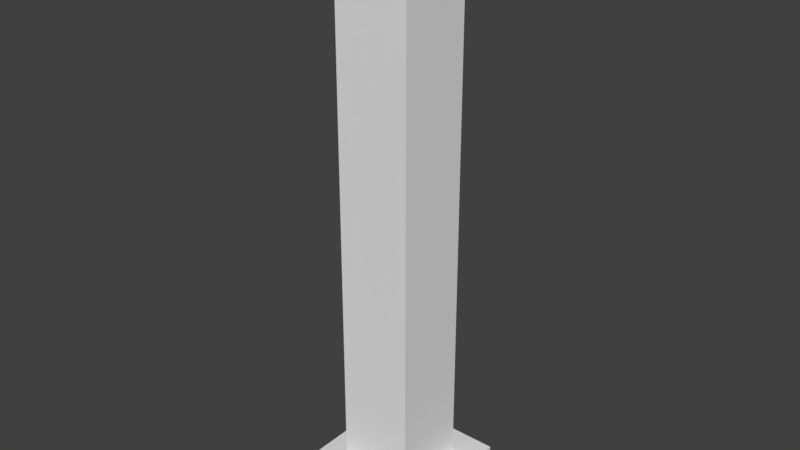 # Source: TallerColumn.blend  (saved by Blender 2.79.0; exported with 4.5.12 LTS)
import bpy
from mathutils import Matrix  # noqa: F401  (used for matrix-valued properties, if any)

bpy.ops.wm.read_factory_settings(use_empty=True)
scene = bpy.context.scene
scene.name = 'Scene'

# ---- collections
col_collection_1 = bpy.data.collections.new('Collection 1'); scene.collection.children.link(col_collection_1)

# ---- materials (node trees are filled in below, after node groups)
mat_material = bpy.data.materials.new('Material')
mat_material.alpha_threshold = 0.0
mat_material.use_transparent_shadow = False
mat_material.roughness = 0.5
mat_material.line_color = (0.0, 0.0, 0.0, 1.0)

# ---- material node trees

# ---- world
world_world = bpy.data.worlds.new('World'); scene.world = world_world
world_world.color = (0.05088, 0.05088, 0.05088)
world_world.use_sun_shadow = False
world_world.sun_shadow_jitter_overblur = 0.0
world_world.cycles.sampling_method = 'MANUAL'

# ---- meshes
me_cylinder = bpy.data.meshes.new('Cylinder')
me_cylinder.from_pydata([(0.7607, 0.7607, 0.4405), (0.7607, 0.7607, 0.0), (0.7607, -0.7607, 0.4405), (0.7607, -0.7607, 0.0), (-0.7607, 0.7607, 0.4405), (-0.7607, 0.7607, 0.0), (-0.7607, -0.7607, 0.4405), (-0.7607, -0.7607, 0.0), (0.7607, 0.7607, 6.901), (0.7607, 0.7607, 6.46), (0.7607, -0.7607, 6.901), (0.7607, -0.7607, 6.46), (-0.7607, 0.7607, 6.901), (-0.7607, 0.7607, 6.46), (-0.7607, -0.7607, 6.901), (-0.7607, -0.7607, 6.46), (0.4425, -0.4425, 0.4405), (-0.4425, -0.4425, 0.4405), (0.4425, 0.4425, 0.4405), (-0.4425, 0.4425, 0.4405), (-0.4425, -0.4425, 6.46), (0.4425, -0.4425, 6.46), (0.4425, 0.4425, 6.46), (-0.4425, 0.4425, 6.46)], [], [(9, 11, 21, 22), (5, 1, 3, 7), (3, 2, 6, 7), (1, 0, 2, 3), (5, 4, 0, 1), (7, 6, 4, 5), (8, 12, 14, 10), (4, 6, 17, 19), (11, 10, 14, 15), (9, 8, 10, 11), (13, 12, 8, 9), (15, 14, 12, 13), (2, 0, 18, 16), (15, 13, 23, 20), (13, 9, 22, 23), (0, 4, 19, 18), (11, 15, 20, 21), (6, 2, 16, 17), (17, 20, 23, 19), (16, 21, 20, 17), (18, 22, 21, 16), (19, 23, 22, 18)])
me_cylinder.use_remesh_preserve_volume = False
me_cylinder.use_remesh_preserve_attributes = False
me_cylinder.use_mirror_vertex_groups = False
me_cylinder.update()
me_cube = bpy.data.meshes.new('Cube')
me_cube.from_pydata([], [], [])
me_cube.materials.append(mat_material)
me_cube.use_remesh_preserve_volume = False
me_cube.use_remesh_preserve_attributes = False
me_cube.use_mirror_vertex_groups = False
me_cube.update()

# ---- objects
ob_cylinder = bpy.data.objects.new('Cylinder', me_cylinder)
ob_cube = bpy.data.objects.new('Cube', me_cube)

# ---- transforms, parenting, visibility, modifiers, constraints
ob_cylinder.location = (0.0, 0.0, 0.0)
ob_cylinder.lineart.crease_threshold = 0.0
ob_cube.location = (0.0, 0.0, 0.0)
ob_cube.lock_rotations_4d = False
ob_cube.empty_display_type = 'ARROWS'
ob_cube.lineart.crease_threshold = 0.0

# ---- collection membership
col_collection_1.objects.link(ob_cylinder)
col_collection_1.objects.link(ob_cube)

# ---- scene / render settings (as saved in the file)
scene.frame_start = 1; scene.frame_end = 250; scene.frame_set(1)
scene.render.engine = 'BLENDER_EEVEE_NEXT'
scene.render.resolution_percentage = 50
scene.render.dither_intensity = 0.0
scene.cycles.use_denoising = False
scene.cycles.samples = 128
scene.cycles.sampling_pattern = 'TABULATED_SOBOL'
scene.cycles.use_adaptive_sampling = False
scene.cycles.use_light_tree = False
scene.cycles.blur_glossy = 0.0
scene.cycles.sample_clamp_indirect = 0.0
scene.view_settings.view_transform = 'Standard'
bpy.context.view_layer.update()

# ---- added for rendering (the .blend has no active camera and no usable light): camera, sun
cam_auto = bpy.data.cameras.new('AutoCamera')
cam_auto.lens = 50.0
cam_auto.sensor_width = 36.0
cam_auto.clip_end = 1000.0
ob_auto_camera = bpy.data.objects.new('AutoCamera', cam_auto)
scene.collection.objects.link(ob_auto_camera)
ob_auto_camera.location = (6.68777, -8.02533, 8.80051)
ob_auto_camera.rotation_euler = (1.09748, -7.21219e-08, 0.694738)
scene.camera = ob_auto_camera
light_auto_sun = bpy.data.lights.new('AutoSun', 'SUN')
light_auto_sun.energy = 3.0
light_auto_sun.angle = 0.0523599
ob_auto_sun = bpy.data.objects.new('AutoSun', light_auto_sun)
scene.collection.objects.link(ob_auto_sun)
ob_auto_sun.rotation_euler = (0.872665, 0.174533, 0.523599)
bpy.context.view_layer.update()
